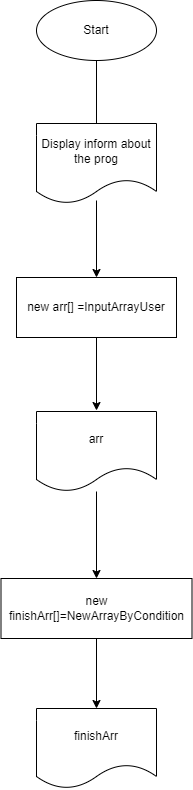

The diagram above was exported from draw.io. Its source (the exported page's mxGraphModel, read from the mxfile embedded in the PNG):
<mxGraphModel dx="1006" dy="398" grid="0" gridSize="10" guides="1" tooltips="1" connect="1" arrows="1" fold="1" page="0" pageScale="1" pageWidth="827" pageHeight="1169" math="0" shadow="0">
  <root>
    <mxCell id="0" />
    <mxCell id="1" parent="0" />
    <mxCell id="5" value="" style="edgeStyle=none;html=1;" edge="1" parent="1" source="3">
      <mxGeometry relative="1" as="geometry">
        <mxPoint x="210" y="170" as="targetPoint" />
      </mxGeometry>
    </mxCell>
    <mxCell id="3" value="Start" style="ellipse;whiteSpace=wrap;html=1;" vertex="1" parent="1">
      <mxGeometry x="150" y="30" width="120" height="60" as="geometry" />
    </mxCell>
    <mxCell id="7" value="" style="edgeStyle=none;html=1;fontColor=default;" edge="1" parent="1" target="6">
      <mxGeometry relative="1" as="geometry">
        <mxPoint x="210" y="230" as="sourcePoint" />
      </mxGeometry>
    </mxCell>
    <mxCell id="9" value="" style="edgeStyle=none;html=1;fontColor=default;" edge="1" parent="1" source="6">
      <mxGeometry relative="1" as="geometry">
        <mxPoint x="210" y="440" as="targetPoint" />
      </mxGeometry>
    </mxCell>
    <mxCell id="6" value="new arr[] =InputArrayUser" style="whiteSpace=wrap;html=1;shadow=0;rounded=0;sketch=0;gradientColor=none;" vertex="1" parent="1">
      <mxGeometry x="130" y="307" width="160" height="60" as="geometry" />
    </mxCell>
    <mxCell id="31" value="Display inform about the prog&lt;br&gt;" style="shape=document;whiteSpace=wrap;html=1;boundedLbl=1;rounded=0;shadow=0;sketch=0;fontColor=default;strokeColor=default;fillColor=default;gradientColor=none;" vertex="1" parent="1">
      <mxGeometry x="150" y="153" width="120" height="80" as="geometry" />
    </mxCell>
    <mxCell id="34" value="" style="edgeStyle=none;html=1;fontColor=default;" edge="1" parent="1" source="32" target="33">
      <mxGeometry relative="1" as="geometry" />
    </mxCell>
    <mxCell id="32" value="arr" style="shape=document;whiteSpace=wrap;html=1;boundedLbl=1;rounded=0;shadow=0;sketch=0;fontColor=default;strokeColor=default;fillColor=default;gradientColor=none;" vertex="1" parent="1">
      <mxGeometry x="150" y="441" width="120" height="80" as="geometry" />
    </mxCell>
    <mxCell id="37" value="" style="edgeStyle=none;html=1;fontColor=default;" edge="1" parent="1" source="33" target="36">
      <mxGeometry relative="1" as="geometry" />
    </mxCell>
    <mxCell id="33" value="new finishArr[]=NewArrayByCondition" style="whiteSpace=wrap;html=1;rounded=0;shadow=0;sketch=0;gradientColor=none;" vertex="1" parent="1">
      <mxGeometry x="114.5" y="608" width="191" height="60" as="geometry" />
    </mxCell>
    <mxCell id="36" value="finishArr" style="shape=document;whiteSpace=wrap;html=1;boundedLbl=1;rounded=0;shadow=0;sketch=0;gradientColor=none;" vertex="1" parent="1">
      <mxGeometry x="150" y="738" width="120" height="80" as="geometry" />
    </mxCell>
  </root>
</mxGraphModel>